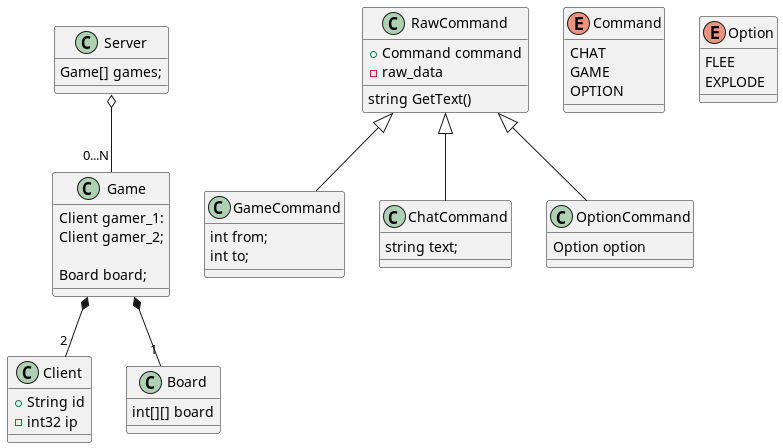

The diagram above was rendered by PlantUML. Its source (embedded in the PNG):
@startuml ClassWork
'https://plantuml.com/class-diagram

class Game {
    Client gamer_1:
    Client gamer_2;

    Board board;
}

class Server {
    Game[] games;
}

class Client {
    + String id
    - int32 ip
}

class Board {
    int[][] board
}

Server o-- "0...N" Game

Game *-- "2" Client
Game *-- "1" Board


class RawCommand {
    + Command command
    - raw_data

    string GetText()
}

class GameCommand {
    int from;
    int to;
}

class ChatCommand {
    string text;
}

class OptionCommand {
    Option option
}

RawCommand <|-- GameCommand
RawCommand <|-- ChatCommand
RawCommand <|-- OptionCommand

enum Command {
    CHAT
    GAME
    OPTION
}

enum Option {
    FLEE
    EXPLODE
}


@enduml